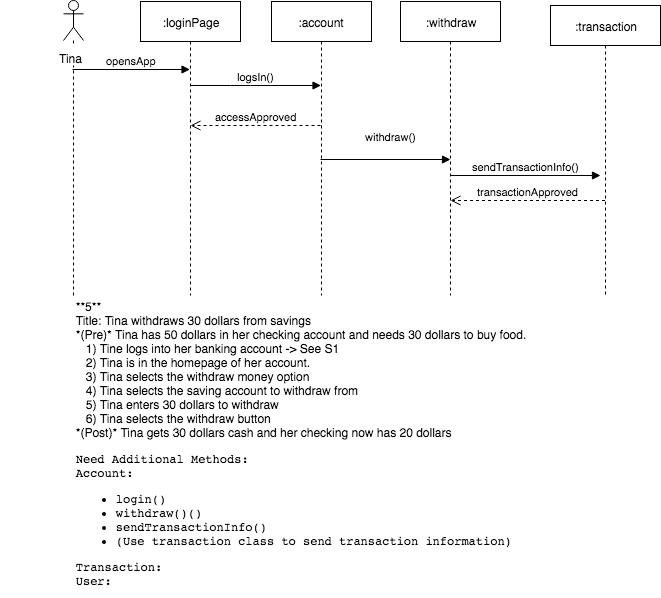

The diagram above was exported from draw.io. Its source (the exported page's mxGraphModel, read from the mxfile embedded in the PNG):
<mxGraphModel dx="790" dy="427" grid="1" gridSize="10" guides="1" tooltips="1" connect="1" arrows="1" fold="1" page="1" pageScale="1" pageWidth="850" pageHeight="1100" math="0" shadow="0">
  <root>
    <mxCell id="0" />
    <mxCell id="1" parent="0" />
    <mxCell id="13c13d7a66f9b0da-5" value="&lt;pre&gt;&lt;div style=&quot;text-align: left&quot;&gt;&lt;span style=&quot;font-family: &amp;#34;helvetica&amp;#34; ; white-space: normal&quot;&gt;**5**&lt;/span&gt;&lt;/div&gt;&lt;div style=&quot;text-align: left&quot;&gt;&lt;span style=&quot;font-family: &amp;#34;helvetica&amp;#34; ; white-space: normal&quot;&gt;Title: Tina withdraws 30 dollars from savings&lt;/span&gt;&lt;/div&gt;&lt;div style=&quot;text-align: left&quot;&gt;&lt;span style=&quot;font-family: &amp;#34;helvetica&amp;#34; ; white-space: normal&quot;&gt;*(Pre)* Tina has 50 dollars in her checking account and needs 30 dollars to buy food.&lt;/span&gt;&lt;/div&gt;&lt;div style=&quot;text-align: left&quot;&gt;&lt;span style=&quot;font-family: &amp;#34;helvetica&amp;#34; ; white-space: normal&quot;&gt;&amp;nbsp; &amp;nbsp;1) Tine logs into her banking account -&amp;gt; See S1&lt;/span&gt;&lt;/div&gt;&lt;div style=&quot;text-align: left&quot;&gt;&lt;span style=&quot;font-family: &amp;#34;helvetica&amp;#34; ; white-space: normal&quot;&gt;&amp;nbsp; &amp;nbsp;2) Tina is in the homepage of her account.&lt;/span&gt;&lt;/div&gt;&lt;div style=&quot;text-align: left&quot;&gt;&lt;span style=&quot;font-family: &amp;#34;helvetica&amp;#34; ; white-space: normal&quot;&gt;&amp;nbsp; &amp;nbsp;3) Tina selects the withdraw money option&lt;/span&gt;&lt;/div&gt;&lt;div style=&quot;text-align: left&quot;&gt;&lt;span style=&quot;font-family: &amp;#34;helvetica&amp;#34; ; white-space: normal&quot;&gt;&amp;nbsp; &amp;nbsp;4) Tina selects the saving account to withdraw from&lt;/span&gt;&lt;/div&gt;&lt;div style=&quot;text-align: left&quot;&gt;&lt;span style=&quot;font-family: &amp;#34;helvetica&amp;#34; ; white-space: normal&quot;&gt;&amp;nbsp; &amp;nbsp;5) Tina enters 30 dollars to withdraw&lt;/span&gt;&lt;/div&gt;&lt;div style=&quot;text-align: left&quot;&gt;&lt;span style=&quot;font-family: &amp;#34;helvetica&amp;#34; ; white-space: normal&quot;&gt;&amp;nbsp; &amp;nbsp;6) Tina selects the withdraw button&lt;/span&gt;&lt;/div&gt;&lt;div style=&quot;text-align: left&quot;&gt;&lt;span style=&quot;font-family: &amp;#34;helvetica&amp;#34; ; white-space: normal&quot;&gt;*(Post)* Tina gets 30 dollars cash and her checking now has 20 dollars&lt;/span&gt;&lt;/div&gt;&lt;div style=&quot;text-align: left&quot;&gt;&lt;pre&gt;&lt;div&gt;&lt;span&gt;Need Additional Methods:&lt;/span&gt;&lt;/div&gt;&lt;div&gt;&lt;span&gt;Account: &lt;/span&gt;&lt;/div&gt;&lt;div&gt;&lt;pre&gt;&lt;pre&gt;&lt;ul&gt;&lt;li&gt;login()&lt;br&gt;&lt;/li&gt;&lt;li&gt;&lt;span&gt;withdraw()&lt;/span&gt;()&lt;/li&gt;&lt;li&gt;sendTransactionInfo()&lt;br&gt;&lt;/li&gt;&lt;li&gt;(Use transaction class to send transaction information)&lt;br&gt;&lt;/li&gt;&lt;/ul&gt;&lt;/pre&gt;&lt;/pre&gt;&lt;span&gt;Transaction:&lt;br&gt;User:&lt;/span&gt;&lt;/div&gt;&lt;/pre&gt;&lt;/div&gt;&lt;/pre&gt;" style="text;html=1;strokeColor=none;fillColor=none;align=center;verticalAlign=middle;whiteSpace=wrap;" vertex="1" parent="1">
      <mxGeometry x="20" y="360" width="600" height="215" as="geometry" />
    </mxCell>
    <mxCell id="26c36389d2d07ca7-27" value=":loginPage" style="shape=umlLifeline;perimeter=lifelinePerimeter;whiteSpace=wrap;html=1;container=1;collapsible=0;recursiveResize=0;outlineConnect=0;" vertex="1" parent="1">
      <mxGeometry x="160" y="26" width="100" height="294" as="geometry" />
    </mxCell>
    <mxCell id="26c36389d2d07ca7-28" value=":account" style="shape=umlLifeline;perimeter=lifelinePerimeter;whiteSpace=wrap;html=1;container=1;collapsible=0;recursiveResize=0;outlineConnect=0;" vertex="1" parent="1">
      <mxGeometry x="291" y="26" width="100" height="294" as="geometry" />
    </mxCell>
    <mxCell id="26c36389d2d07ca7-29" value="Actor" style="shape=umlActor;verticalLabelPosition=bottom;labelBackgroundColor=#ffffff;verticalAlign=top;html=1;" vertex="1" parent="1">
      <mxGeometry x="83" y="25" width="20" height="40" as="geometry" />
    </mxCell>
    <mxCell id="26c36389d2d07ca7-30" value="" style="endArrow=none;html=1;dashed=1;endFill=0;" edge="1" parent="1" source="26c36389d2d07ca7-29">
      <mxGeometry width="50" height="50" relative="1" as="geometry">
        <mxPoint x="103" y="205" as="sourcePoint" />
        <mxPoint x="93" y="320" as="targetPoint" />
      </mxGeometry>
    </mxCell>
    <mxCell id="26c36389d2d07ca7-31" value="logsIn()" style="html=1;verticalAlign=bottom;endArrow=block;" edge="1" parent="1" source="26c36389d2d07ca7-27" target="26c36389d2d07ca7-28">
      <mxGeometry width="80" relative="1" as="geometry">
        <mxPoint x="240" y="110" as="sourcePoint" />
        <mxPoint x="430" y="120" as="targetPoint" />
        <Array as="points">
          <mxPoint x="260" y="110" />
        </Array>
      </mxGeometry>
    </mxCell>
    <mxCell id="26c36389d2d07ca7-32" value="withdraw()" style="html=1;verticalAlign=bottom;endArrow=block;" edge="1" parent="1">
      <mxGeometry x="0.0769" y="14" width="80" relative="1" as="geometry">
        <mxPoint x="340" y="184" as="sourcePoint" />
        <mxPoint x="470" y="184" as="targetPoint" />
        <mxPoint as="offset" />
      </mxGeometry>
    </mxCell>
    <mxCell id="26c36389d2d07ca7-33" value="accessApproved" style="html=1;verticalAlign=bottom;endArrow=open;dashed=1;endSize=8;" edge="1" parent="1">
      <mxGeometry relative="1" as="geometry">
        <mxPoint x="340" y="150" as="sourcePoint" />
        <mxPoint x="210" y="150" as="targetPoint" />
      </mxGeometry>
    </mxCell>
    <mxCell id="26c36389d2d07ca7-34" value=":withdraw" style="shape=umlLifeline;perimeter=lifelinePerimeter;whiteSpace=wrap;html=1;container=1;collapsible=0;recursiveResize=0;outlineConnect=0;" vertex="1" parent="1">
      <mxGeometry x="420" y="26" width="100" height="294" as="geometry" />
    </mxCell>
    <mxCell id="26c36389d2d07ca7-35" value="sendTransactionInfo()" style="html=1;verticalAlign=bottom;endArrow=block;" edge="1" parent="26c36389d2d07ca7-34">
      <mxGeometry width="80" relative="1" as="geometry">
        <mxPoint x="50" y="174" as="sourcePoint" />
        <mxPoint x="200" y="174" as="targetPoint" />
      </mxGeometry>
    </mxCell>
    <mxCell id="26c36389d2d07ca7-36" value="Tina" style="text;html=1;fillColor=#ffffff;" vertex="1" parent="1">
      <mxGeometry x="77" y="70" width="30" height="20" as="geometry" />
    </mxCell>
    <mxCell id="26c36389d2d07ca7-37" value="opensApp" style="html=1;verticalAlign=bottom;endArrow=block;exitX=0.5;exitY=1;" edge="1" parent="1">
      <mxGeometry width="80" relative="1" as="geometry">
        <mxPoint x="92" y="94" as="sourcePoint" />
        <mxPoint x="209.5" y="94" as="targetPoint" />
      </mxGeometry>
    </mxCell>
    <mxCell id="26c36389d2d07ca7-41" value=":transaction" style="shape=umlLifeline;perimeter=lifelinePerimeter;whiteSpace=wrap;html=1;container=1;collapsible=0;recursiveResize=0;outlineConnect=0;fillColor=#ffffff;" vertex="1" parent="1">
      <mxGeometry x="570" y="30" width="110" height="290" as="geometry" />
    </mxCell>
    <mxCell id="26c36389d2d07ca7-43" value="transactionApproved" style="html=1;verticalAlign=bottom;endArrow=open;dashed=1;endSize=8;" edge="1" parent="1" source="26c36389d2d07ca7-41">
      <mxGeometry relative="1" as="geometry">
        <mxPoint x="470" y="300" as="sourcePoint" />
        <mxPoint x="470" y="225" as="targetPoint" />
      </mxGeometry>
    </mxCell>
  </root>
</mxGraphModel>